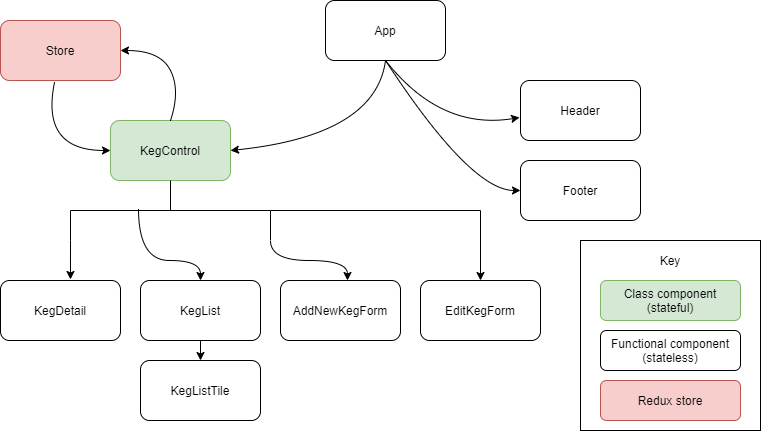

The diagram above was exported from draw.io. Its source (the exported page's mxGraphModel, read from the mxfile embedded in the PNG):
<mxGraphModel dx="1102" dy="582" grid="1" gridSize="10" guides="1" tooltips="1" connect="1" arrows="1" fold="1" page="1" pageScale="1" pageWidth="850" pageHeight="1100" math="0" shadow="0">
  <root>
    <mxCell id="0" />
    <mxCell id="1" parent="0" />
    <mxCell id="RnVGpNwOMtTxaUnExuiO-32" value="" style="rounded=0;whiteSpace=wrap;html=1;strokeWidth=1;" vertex="1" parent="1">
      <mxGeometry x="620" y="280" width="180" height="190" as="geometry" />
    </mxCell>
    <mxCell id="RnVGpNwOMtTxaUnExuiO-1" value="App" style="rounded=1;whiteSpace=wrap;html=1;" vertex="1" parent="1">
      <mxGeometry x="365" y="40" width="120" height="60" as="geometry" />
    </mxCell>
    <mxCell id="RnVGpNwOMtTxaUnExuiO-2" value="Header" style="rounded=1;whiteSpace=wrap;html=1;" vertex="1" parent="1">
      <mxGeometry x="560" y="120" width="120" height="60" as="geometry" />
    </mxCell>
    <mxCell id="RnVGpNwOMtTxaUnExuiO-4" value="Footer" style="rounded=1;whiteSpace=wrap;html=1;" vertex="1" parent="1">
      <mxGeometry x="560" y="200" width="120" height="60" as="geometry" />
    </mxCell>
    <mxCell id="RnVGpNwOMtTxaUnExuiO-5" value="" style="curved=1;endArrow=classic;html=1;entryX=-0.008;entryY=0.617;entryDx=0;entryDy=0;entryPerimeter=0;exitX=0.5;exitY=1;exitDx=0;exitDy=0;" edge="1" parent="1" source="RnVGpNwOMtTxaUnExuiO-1" target="RnVGpNwOMtTxaUnExuiO-2">
      <mxGeometry width="50" height="50" relative="1" as="geometry">
        <mxPoint x="420" y="330" as="sourcePoint" />
        <mxPoint x="470" y="280" as="targetPoint" />
        <Array as="points">
          <mxPoint x="480" y="170" />
        </Array>
      </mxGeometry>
    </mxCell>
    <mxCell id="RnVGpNwOMtTxaUnExuiO-8" value="" style="curved=1;endArrow=classic;html=1;exitX=0.5;exitY=1;exitDx=0;exitDy=0;" edge="1" parent="1" source="RnVGpNwOMtTxaUnExuiO-1">
      <mxGeometry width="50" height="50" relative="1" as="geometry">
        <mxPoint x="510" y="280" as="sourcePoint" />
        <mxPoint x="560" y="230" as="targetPoint" />
        <Array as="points">
          <mxPoint x="510" y="230" />
        </Array>
      </mxGeometry>
    </mxCell>
    <mxCell id="RnVGpNwOMtTxaUnExuiO-9" value="KegControl" style="rounded=1;whiteSpace=wrap;html=1;fillColor=#d5e8d4;strokeColor=#82b366;" vertex="1" parent="1">
      <mxGeometry x="150" y="160" width="120" height="60" as="geometry" />
    </mxCell>
    <mxCell id="RnVGpNwOMtTxaUnExuiO-10" value="" style="curved=1;endArrow=classic;html=1;entryX=1;entryY=0.5;entryDx=0;entryDy=0;exitX=0.5;exitY=1;exitDx=0;exitDy=0;" edge="1" parent="1" source="RnVGpNwOMtTxaUnExuiO-1" target="RnVGpNwOMtTxaUnExuiO-9">
      <mxGeometry width="50" height="50" relative="1" as="geometry">
        <mxPoint x="365" y="175" as="sourcePoint" />
        <mxPoint x="415" y="125" as="targetPoint" />
        <Array as="points">
          <mxPoint x="415" y="175" />
        </Array>
      </mxGeometry>
    </mxCell>
    <mxCell id="RnVGpNwOMtTxaUnExuiO-11" value="KegDetail" style="rounded=1;whiteSpace=wrap;html=1;" vertex="1" parent="1">
      <mxGeometry x="40" y="320" width="120" height="60" as="geometry" />
    </mxCell>
    <mxCell id="RnVGpNwOMtTxaUnExuiO-12" value="KegList" style="rounded=1;whiteSpace=wrap;html=1;" vertex="1" parent="1">
      <mxGeometry x="180" y="320" width="120" height="60" as="geometry" />
    </mxCell>
    <mxCell id="RnVGpNwOMtTxaUnExuiO-13" value="AddNewKegForm" style="rounded=1;whiteSpace=wrap;html=1;" vertex="1" parent="1">
      <mxGeometry x="320" y="320" width="120" height="60" as="geometry" />
    </mxCell>
    <mxCell id="RnVGpNwOMtTxaUnExuiO-14" value="EditKegForm" style="rounded=1;whiteSpace=wrap;html=1;" vertex="1" parent="1">
      <mxGeometry x="460" y="320" width="120" height="60" as="geometry" />
    </mxCell>
    <mxCell id="RnVGpNwOMtTxaUnExuiO-19" style="edgeStyle=orthogonalEdgeStyle;rounded=0;orthogonalLoop=1;jettySize=auto;html=1;" edge="1" parent="1" source="RnVGpNwOMtTxaUnExuiO-15" target="RnVGpNwOMtTxaUnExuiO-14">
      <mxGeometry relative="1" as="geometry">
        <mxPoint x="520" y="317" as="targetPoint" />
      </mxGeometry>
    </mxCell>
    <mxCell id="RnVGpNwOMtTxaUnExuiO-20" style="edgeStyle=orthogonalEdgeStyle;rounded=0;orthogonalLoop=1;jettySize=auto;html=1;exitX=1;exitY=0;exitDx=0;exitDy=0;exitPerimeter=0;curved=1;" edge="1" parent="1" source="RnVGpNwOMtTxaUnExuiO-15" target="RnVGpNwOMtTxaUnExuiO-13">
      <mxGeometry relative="1" as="geometry">
        <Array as="points">
          <mxPoint x="310" y="300" />
          <mxPoint x="387" y="300" />
        </Array>
      </mxGeometry>
    </mxCell>
    <mxCell id="RnVGpNwOMtTxaUnExuiO-21" value="" style="edgeStyle=orthogonalEdgeStyle;rounded=0;orthogonalLoop=1;jettySize=auto;html=1;curved=1;exitX=0.467;exitY=0.66;exitDx=0;exitDy=0;exitPerimeter=0;" edge="1" parent="1" source="RnVGpNwOMtTxaUnExuiO-15" target="RnVGpNwOMtTxaUnExuiO-12">
      <mxGeometry relative="1" as="geometry" />
    </mxCell>
    <mxCell id="RnVGpNwOMtTxaUnExuiO-23" style="edgeStyle=orthogonalEdgeStyle;rounded=0;orthogonalLoop=1;jettySize=auto;html=1;exitX=1;exitY=1;exitDx=0;exitDy=0;exitPerimeter=0;entryX=0.583;entryY=-0.017;entryDx=0;entryDy=0;entryPerimeter=0;" edge="1" parent="1" source="RnVGpNwOMtTxaUnExuiO-15" target="RnVGpNwOMtTxaUnExuiO-11">
      <mxGeometry relative="1" as="geometry" />
    </mxCell>
    <mxCell id="RnVGpNwOMtTxaUnExuiO-15" value="" style="strokeWidth=1;html=1;shape=mxgraph.flowchart.annotation_2;align=left;labelPosition=right;pointerEvents=1;rotation=90;" vertex="1" parent="1">
      <mxGeometry x="180" y="150" width="60" height="200" as="geometry" />
    </mxCell>
    <mxCell id="RnVGpNwOMtTxaUnExuiO-24" value="KegListTile" style="rounded=1;whiteSpace=wrap;html=1;strokeWidth=1;" vertex="1" parent="1">
      <mxGeometry x="180" y="400" width="120" height="60" as="geometry" />
    </mxCell>
    <mxCell id="RnVGpNwOMtTxaUnExuiO-25" value="" style="endArrow=classic;html=1;exitX=0.5;exitY=1;exitDx=0;exitDy=0;entryX=0.5;entryY=0;entryDx=0;entryDy=0;" edge="1" parent="1" source="RnVGpNwOMtTxaUnExuiO-12" target="RnVGpNwOMtTxaUnExuiO-24">
      <mxGeometry width="50" height="50" relative="1" as="geometry">
        <mxPoint x="420" y="270" as="sourcePoint" />
        <mxPoint x="470" y="220" as="targetPoint" />
      </mxGeometry>
    </mxCell>
    <mxCell id="RnVGpNwOMtTxaUnExuiO-28" value="Class component (stateful)" style="rounded=1;whiteSpace=wrap;html=1;strokeWidth=1;fillColor=#d5e8d4;strokeColor=#82b366;" vertex="1" parent="1">
      <mxGeometry x="640" y="320" width="140" height="40" as="geometry" />
    </mxCell>
    <mxCell id="RnVGpNwOMtTxaUnExuiO-29" value="Functional component (stateless)" style="rounded=1;whiteSpace=wrap;html=1;strokeWidth=1;" vertex="1" parent="1">
      <mxGeometry x="640" y="370" width="140" height="40" as="geometry" />
    </mxCell>
    <mxCell id="RnVGpNwOMtTxaUnExuiO-30" value="Key" style="text;html=1;strokeColor=none;fillColor=none;align=center;verticalAlign=middle;whiteSpace=wrap;rounded=0;" vertex="1" parent="1">
      <mxGeometry x="690" y="290" width="40" height="20" as="geometry" />
    </mxCell>
    <mxCell id="RnVGpNwOMtTxaUnExuiO-33" value="Store" style="rounded=1;whiteSpace=wrap;html=1;strokeWidth=1;fillColor=#f8cecc;strokeColor=#b85450;" vertex="1" parent="1">
      <mxGeometry x="40" y="60" width="120" height="60" as="geometry" />
    </mxCell>
    <mxCell id="RnVGpNwOMtTxaUnExuiO-34" value="" style="curved=1;endArrow=classic;html=1;exitX=0.5;exitY=0;exitDx=0;exitDy=0;entryX=1;entryY=0.5;entryDx=0;entryDy=0;" edge="1" parent="1" source="RnVGpNwOMtTxaUnExuiO-9" target="RnVGpNwOMtTxaUnExuiO-33">
      <mxGeometry width="50" height="50" relative="1" as="geometry">
        <mxPoint x="200" y="140" as="sourcePoint" />
        <mxPoint x="250" y="90" as="targetPoint" />
        <Array as="points">
          <mxPoint x="220" y="130" />
          <mxPoint x="200" y="90" />
        </Array>
      </mxGeometry>
    </mxCell>
    <mxCell id="RnVGpNwOMtTxaUnExuiO-35" value="" style="curved=1;endArrow=classic;html=1;exitX=0.45;exitY=1.033;exitDx=0;exitDy=0;entryX=0;entryY=0.5;entryDx=0;entryDy=0;exitPerimeter=0;" edge="1" parent="1" source="RnVGpNwOMtTxaUnExuiO-33" target="RnVGpNwOMtTxaUnExuiO-9">
      <mxGeometry width="50" height="50" relative="1" as="geometry">
        <mxPoint x="220" y="170" as="sourcePoint" />
        <mxPoint x="170" y="100" as="targetPoint" />
        <Array as="points">
          <mxPoint x="80" y="190" />
        </Array>
      </mxGeometry>
    </mxCell>
    <mxCell id="RnVGpNwOMtTxaUnExuiO-36" value="Redux store" style="rounded=1;whiteSpace=wrap;html=1;strokeWidth=1;fillColor=#f8cecc;strokeColor=#b85450;" vertex="1" parent="1">
      <mxGeometry x="640" y="420" width="140" height="40" as="geometry" />
    </mxCell>
  </root>
</mxGraphModel>